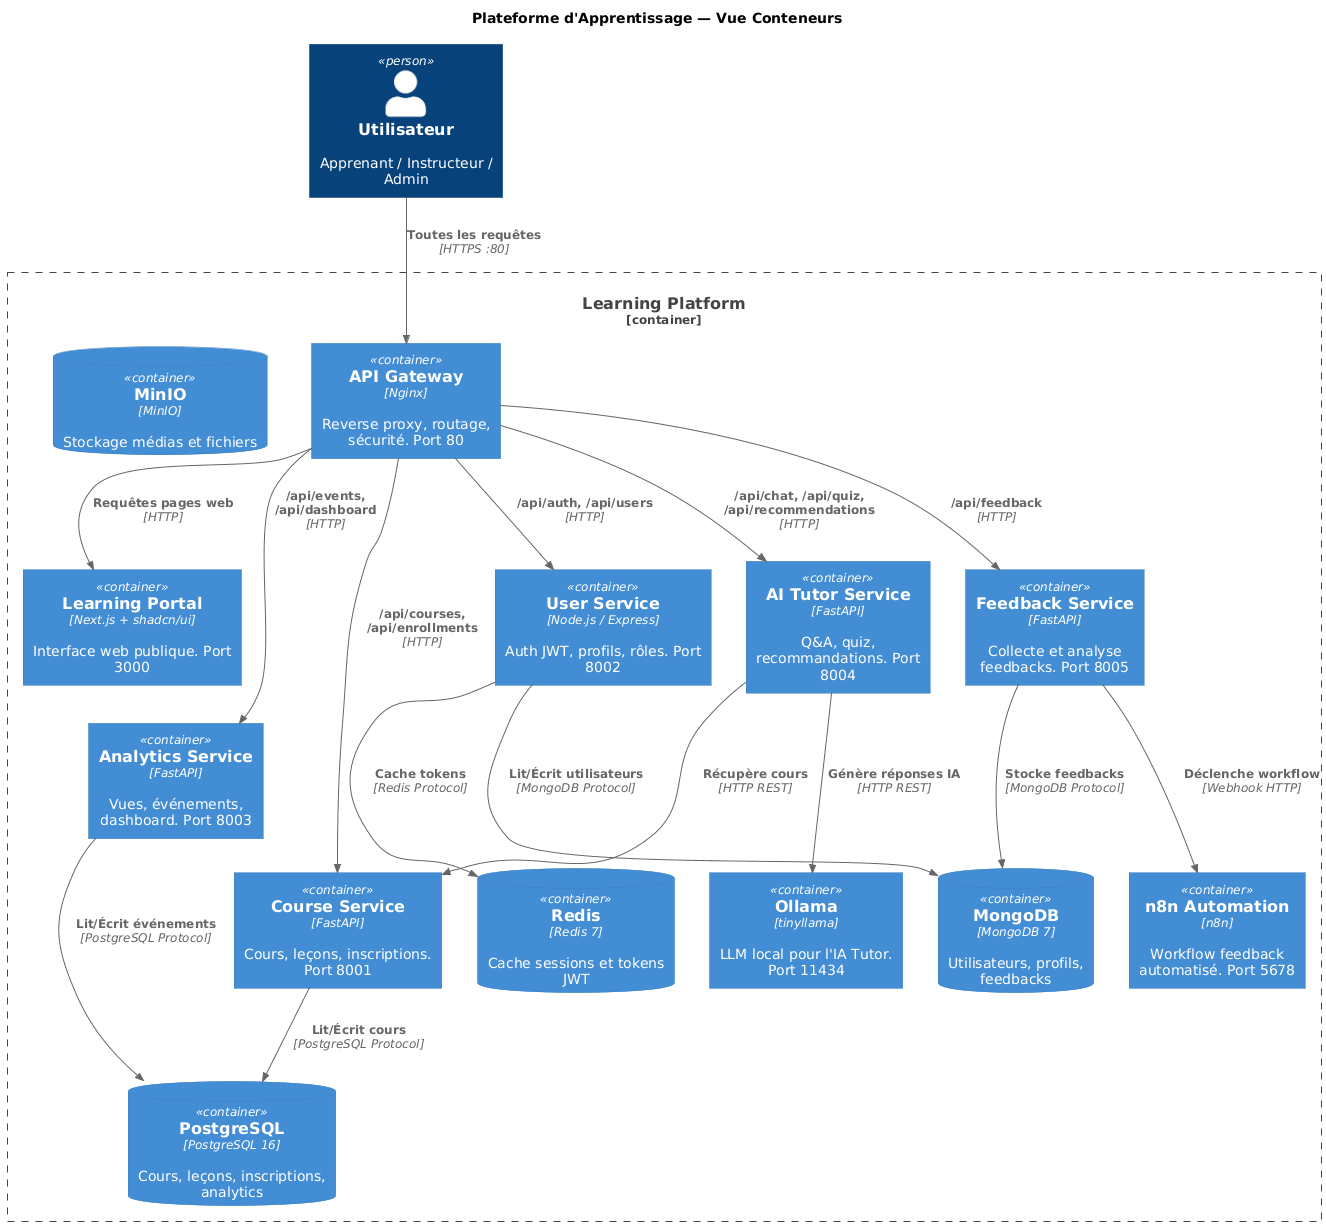

The diagram above was rendered by PlantUML. Its source (embedded in the PNG):
@startuml
!includeurl https://raw.githubusercontent.com/plantuml-stdlib/C4-PlantUML/master/C4_Container.puml

title Plateforme d'Apprentissage — Vue Conteneurs

Person(user, "Utilisateur", "Apprenant / Instructeur / Admin")

Container_Boundary(platform, "Learning Platform") {

    Container(nginx, "API Gateway", "Nginx", "Reverse proxy, routage, sécurité. Port 80")

    Container(frontend, "Learning Portal", "Next.js + shadcn/ui", "Interface web publique. Port 3000")

    Container(user_svc, "User Service", "Node.js / Express", "Auth JWT, profils, rôles. Port 8002")

    Container(course_svc, "Course Service", "FastAPI", "Cours, leçons, inscriptions. Port 8001")

    Container(analytics_svc, "Analytics Service", "FastAPI", "Vues, événements, dashboard. Port 8003")

    Container(ai_svc, "AI Tutor Service", "FastAPI", "Q&A, quiz, recommandations. Port 8004")

    Container(feedback_svc, "Feedback Service", "FastAPI", "Collecte et analyse feedbacks. Port 8005")

    Container(n8n, "n8n Automation", "n8n", "Workflow feedback automatisé. Port 5678")

    ContainerDb(postgres, "PostgreSQL", "PostgreSQL 16", "Cours, leçons, inscriptions, analytics")

    ContainerDb(mongodb, "MongoDB", "MongoDB 7", "Utilisateurs, profils, feedbacks")

    ContainerDb(redis, "Redis", "Redis 7", "Cache sessions et tokens JWT")

    ContainerDb(minio, "MinIO", "MinIO", "Stockage médias et fichiers")

    Container(ollama, "Ollama", "tinyllama", "LLM local pour l'IA Tutor. Port 11434")
}

Rel(user, nginx, "Toutes les requêtes", "HTTPS :80")

Rel(nginx, frontend, "Requêtes pages web", "HTTP")

Rel(nginx, user_svc, "/api/auth, /api/users", "HTTP")

Rel(nginx, course_svc, "/api/courses, /api/enrollments", "HTTP")

Rel(nginx, analytics_svc, "/api/events, /api/dashboard", "HTTP")

Rel(nginx, ai_svc, "/api/chat, /api/quiz, /api/recommendations", "HTTP")

Rel(nginx, feedback_svc, "/api/feedback", "HTTP")

Rel(user_svc, mongodb, "Lit/Écrit utilisateurs", "MongoDB Protocol")

Rel(user_svc, redis, "Cache tokens", "Redis Protocol")

Rel(course_svc, postgres, "Lit/Écrit cours", "PostgreSQL Protocol")

Rel(analytics_svc, postgres, "Lit/Écrit événements", "PostgreSQL Protocol")

Rel(feedback_svc, mongodb, "Stocke feedbacks", "MongoDB Protocol")

Rel(feedback_svc, n8n, "Déclenche workflow", "Webhook HTTP")

Rel(ai_svc, ollama, "Génère réponses IA", "HTTP REST")

Rel(ai_svc, course_svc, "Récupère cours", "HTTP REST")
@enduml